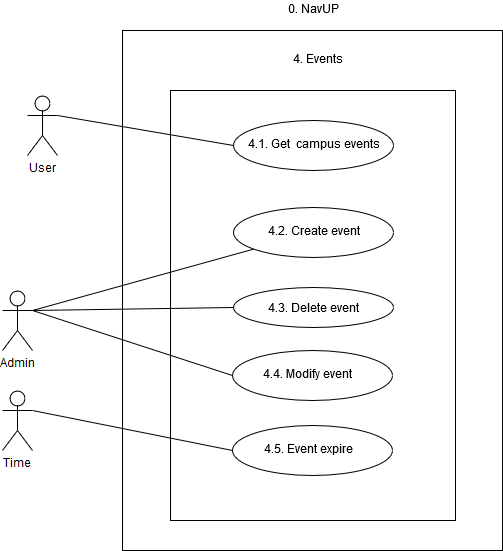

The diagram above was exported from draw.io. Its source (the exported page's mxGraphModel, read from the mxfile embedded in the PNG):
<mxGraphModel dx="1430" dy="766" grid="1" gridSize="10" guides="1" tooltips="1" connect="1" arrows="1" fold="1" page="1" pageScale="1" pageWidth="850" pageHeight="1100" background="#ffffff" math="0" shadow="0">
  <root>
    <mxCell id="0" />
    <mxCell id="1" parent="0" />
    <mxCell id="2" value="" style="whiteSpace=wrap;html=1;strokeWidth=1;" parent="1" vertex="1">
      <mxGeometry x="210" y="300" width="380" height="520" as="geometry" />
    </mxCell>
    <mxCell id="3" value="" style="whiteSpace=wrap;html=1;strokeWidth=1;" parent="1" vertex="1">
      <mxGeometry x="258" y="360" width="285" height="430" as="geometry" />
    </mxCell>
    <mxCell id="4" value="" style="ellipse;whiteSpace=wrap;html=1;strokeWidth=1;" parent="1" vertex="1">
      <mxGeometry x="321" y="390" width="160" height="50" as="geometry" />
    </mxCell>
    <mxCell id="5" value="" style="ellipse;whiteSpace=wrap;html=1;strokeWidth=1;" parent="1" vertex="1">
      <mxGeometry x="321" y="557" width="160" height="40" as="geometry" />
    </mxCell>
    <mxCell id="6" value="" style="ellipse;whiteSpace=wrap;html=1;strokeWidth=1;" parent="1" vertex="1">
      <mxGeometry x="321" y="477" width="160" height="50" as="geometry" />
    </mxCell>
    <mxCell id="8" value="" style="ellipse;whiteSpace=wrap;html=1;strokeWidth=1;" parent="1" vertex="1">
      <mxGeometry x="320" y="620" width="160" height="50" as="geometry" />
    </mxCell>
    <mxCell id="10" value="" style="ellipse;whiteSpace=wrap;html=1;strokeWidth=1;" parent="1" vertex="1">
      <mxGeometry x="320" y="695" width="160" height="50" as="geometry" />
    </mxCell>
    <mxCell id="11" value="User" style="shape=umlActor;verticalLabelPosition=bottom;labelBackgroundColor=#ffffff;verticalAlign=top;html=1;strokeWidth=1;" parent="1" vertex="1">
      <mxGeometry x="115" y="365" width="30" height="60" as="geometry" />
    </mxCell>
    <mxCell id="12" value="Time" style="shape=umlActor;verticalLabelPosition=bottom;labelBackgroundColor=#ffffff;verticalAlign=top;html=1;strokeWidth=1;" parent="1" vertex="1">
      <mxGeometry x="90" y="660" width="30" height="60" as="geometry" />
    </mxCell>
    <mxCell id="15" value="0. NavUP" style="text;html=1;strokeColor=none;fillColor=none;align=center;verticalAlign=middle;whiteSpace=wrap;" parent="1" vertex="1">
      <mxGeometry x="355" y="270" width="90" height="20" as="geometry" />
    </mxCell>
    <mxCell id="16" value="4. Events" style="text;html=1;strokeColor=none;fillColor=none;align=center;verticalAlign=middle;whiteSpace=wrap;" parent="1" vertex="1">
      <mxGeometry x="360" y="320" width="90" height="20" as="geometry" />
    </mxCell>
    <mxCell id="17" value="4.1. Get &amp;nbsp;campus events" style="text;html=1;strokeColor=none;fillColor=none;align=center;verticalAlign=middle;whiteSpace=wrap;" parent="1" vertex="1">
      <mxGeometry x="331" y="405" width="140" height="20" as="geometry" />
    </mxCell>
    <mxCell id="19" value="4.2. Create event" style="text;html=1;strokeColor=none;fillColor=none;align=center;verticalAlign=middle;whiteSpace=wrap;" parent="1" vertex="1">
      <mxGeometry x="351" y="492" width="100" height="20" as="geometry" />
    </mxCell>
    <mxCell id="20" value="4.3. Delete event" style="text;html=1;strokeColor=none;fillColor=none;align=center;verticalAlign=middle;whiteSpace=wrap;" parent="1" vertex="1">
      <mxGeometry x="343" y="569" width="115" height="20" as="geometry" />
    </mxCell>
    <mxCell id="21" value="4.4. Modify event" style="text;html=1;strokeColor=none;fillColor=none;align=center;verticalAlign=middle;whiteSpace=wrap;" parent="1" vertex="1">
      <mxGeometry x="332" y="635" width="125" height="20" as="geometry" />
    </mxCell>
    <mxCell id="22" value="4.5. Event expire" style="text;html=1;strokeColor=none;fillColor=none;align=center;verticalAlign=middle;whiteSpace=wrap;" parent="1" vertex="1">
      <mxGeometry x="343" y="710" width="105" height="20" as="geometry" />
    </mxCell>
    <mxCell id="23" value="Admin" style="shape=umlActor;verticalLabelPosition=bottom;labelBackgroundColor=#ffffff;verticalAlign=top;html=1;strokeWidth=1;" parent="1" vertex="1">
      <mxGeometry x="90" y="560" width="30" height="60" as="geometry" />
    </mxCell>
    <mxCell id="35" value="" style="endArrow=none;html=1;strokeWidth=1;entryX=0;entryY=0.5;exitX=1;exitY=0.3333333333333333;exitPerimeter=0;rounded=0;endFill=0;" parent="1" source="12" target="10" edge="1">
      <mxGeometry width="50" height="50" relative="1" as="geometry">
        <mxPoint x="120" y="730" as="sourcePoint" />
        <mxPoint x="170" y="680" as="targetPoint" />
      </mxGeometry>
    </mxCell>
    <mxCell id="36" value="" style="endArrow=none;html=1;strokeWidth=1;exitX=1;exitY=0.3333333333333333;exitPerimeter=0;rounded=0;endFill=0;entryX=0;entryY=0.5;" parent="1" source="23" target="8" edge="1">
      <mxGeometry x="130" y="690" width="50" height="50" as="geometry">
        <mxPoint x="130" y="690" as="sourcePoint" />
        <mxPoint x="330" y="765" as="targetPoint" />
      </mxGeometry>
    </mxCell>
    <mxCell id="37" value="" style="endArrow=none;html=1;strokeWidth=1;exitX=1;exitY=0.3333333333333333;exitPerimeter=0;rounded=0;endFill=0;entryX=0;entryY=0.5;" parent="1" source="11" target="4" edge="1">
      <mxGeometry x="140" y="700" width="50" height="50" as="geometry">
        <mxPoint x="130" y="590" as="sourcePoint" />
        <mxPoint x="358.2133190330453" y="671.2147042822226" as="targetPoint" />
      </mxGeometry>
    </mxCell>
    <mxCell id="38" value="" style="endArrow=none;html=1;strokeWidth=1;exitX=1;exitY=0.3333333333333333;exitPerimeter=0;rounded=0;endFill=0;" parent="1" source="23" target="6" edge="1">
      <mxGeometry x="140" y="700" width="50" height="50" as="geometry">
        <mxPoint x="130" y="590" as="sourcePoint" />
        <mxPoint x="358.2133190330453" y="671.2147042822226" as="targetPoint" />
      </mxGeometry>
    </mxCell>
    <mxCell id="39" value="" style="endArrow=none;html=1;strokeWidth=1;rounded=0;endFill=0;entryX=0;entryY=0.5;exitX=1;exitY=0.3333333333333333;exitPerimeter=0;" parent="1" source="23" target="5" edge="1">
      <mxGeometry x="150" y="710" width="50" height="50" as="geometry">
        <mxPoint x="130" y="580" as="sourcePoint" />
        <mxPoint x="331.1502196149381" y="579.2240953777712" as="targetPoint" />
      </mxGeometry>
    </mxCell>
    <mxCell id="4b53ddae5d823182-43" style="edgeStyle=orthogonalEdgeStyle;rounded=0;html=1;exitX=0.5;exitY=0;entryX=0.5;entryY=0;startArrow=block;startFill=0;startSize=20;endArrow=none;endFill=0;endSize=20;jettySize=auto;orthogonalLoop=1;fontSize=20;" parent="1" source="22" target="22" edge="1">
      <mxGeometry relative="1" as="geometry" />
    </mxCell>
  </root>
</mxGraphModel>